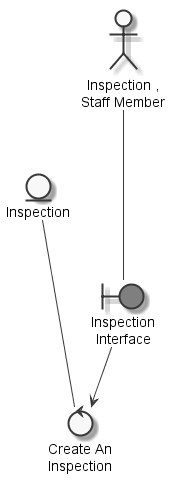

The diagram above was rendered by PlantUML. Its source (embedded in the PNG):
@startuml
	skinparam defaultTextAlignment center
	skinparam monochrome true

	entity "Inspection" as thinginspection
	actor "Inspection ,\nStaff Member" as actorinspectionstaffmember
	boundary "Inspection\nInterface" as thinginspectioninterface #grey
	control "Create An\nInspection" as controlcreateinspection

	actorinspectionstaffmember --- thinginspectioninterface
	thinginspection --- controlcreateinspection
	thinginspectioninterface --> controlcreateinspection

@enduml